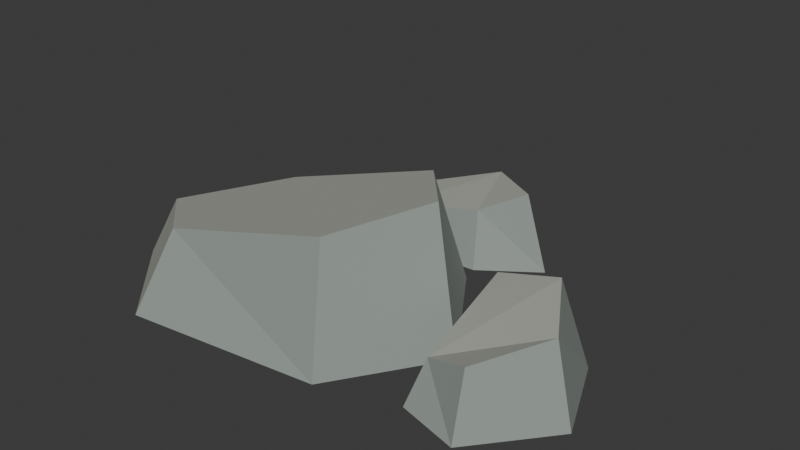 # Source: source.blend  (saved by Blender 4.3.34; exported with 4.5.12 LTS)
import bpy
from mathutils import Matrix  # noqa: F401  (used for matrix-valued properties, if any)

bpy.ops.wm.read_factory_settings(use_empty=True)
scene = bpy.context.scene
scene.name = 'Scene'

# ---- collections
col_collection = bpy.data.collections.new('Collection'); scene.collection.children.link(col_collection)

# ---- materials (node trees are filled in below, after node groups)
mat_rock_base = bpy.data.materials.new('rock-base')
mat_rock_base.diffuse_color = (0.215, 0.245, 0.225, 1.0)
mat_rock_side = bpy.data.materials.new('rock-side')
mat_rock_side.diffuse_color = (0.29, 0.33, 0.3, 1.0)
mat_rock_top = bpy.data.materials.new('rock-top')
mat_rock_top.diffuse_color = (0.4, 0.42, 0.365, 1.0)

# ---- material node trees
mat_rock_base.use_nodes = True; mat_rock_base.node_tree.nodes.clear()
_N = mat_rock_base.node_tree.nodes; _L = mat_rock_base.node_tree.links
n0 = _N.new('ShaderNodeBsdfPrincipled'); n0.name = 'Principled BSDF'; n0.location = (10, 300)
n0.inputs[0].default_value = (0.215, 0.245, 0.225, 1.0)
n0.inputs[2].default_value = 0.92
n1 = _N.new('ShaderNodeOutputMaterial'); n1.name = 'Material Output'; n1.location = (300, 300)
_L.new(n0.outputs[0], n1.inputs[0])
n1.is_active_output = True
mat_rock_side.use_nodes = True; mat_rock_side.node_tree.nodes.clear()
_N = mat_rock_side.node_tree.nodes; _L = mat_rock_side.node_tree.links
n0 = _N.new('ShaderNodeBsdfPrincipled'); n0.name = 'Principled BSDF'; n0.location = (10, 300)
n0.inputs[0].default_value = (0.29, 0.33, 0.3, 1.0)
n0.inputs[2].default_value = 0.92
n1 = _N.new('ShaderNodeOutputMaterial'); n1.name = 'Material Output'; n1.location = (300, 300)
_L.new(n0.outputs[0], n1.inputs[0])
n1.is_active_output = True
mat_rock_top.use_nodes = True; mat_rock_top.node_tree.nodes.clear()
_N = mat_rock_top.node_tree.nodes; _L = mat_rock_top.node_tree.links
n0 = _N.new('ShaderNodeBsdfPrincipled'); n0.name = 'Principled BSDF'; n0.location = (10, 300)
n0.inputs[0].default_value = (0.4, 0.42, 0.365, 1.0)
n0.inputs[2].default_value = 0.92
n1 = _N.new('ShaderNodeOutputMaterial'); n1.name = 'Material Output'; n1.location = (300, 300)
_L.new(n0.outputs[0], n1.inputs[0])
n1.is_active_output = True

# ---- world
world_world = bpy.data.worlds.new('World'); scene.world = world_world
world_world.use_nodes = True; world_world.node_tree.nodes.clear()
_N = world_world.node_tree.nodes; _L = world_world.node_tree.links
n0 = _N.new('ShaderNodeOutputWorld'); n0.name = 'World Output'; n0.location = (300, 300)
n1 = _N.new('ShaderNodeBackground'); n1.name = 'Background'; n1.location = (10, 300)
n1.inputs[0].default_value = (0.05088, 0.05088, 0.05088, 1.0)
_L.new(n1.outputs[0], n0.inputs[0])
n0.is_active_output = True
world_world.color = (0.05088, 0.05088, 0.05088)
world_world.sun_shadow_jitter_overblur = 0.0

# ---- meshes
me_scree_slab = bpy.data.meshes.new('Scree slab')
me_scree_slab.from_pydata([(-0.57, -0.13, 0.0), (-0.36, -0.35, 0.0), (0.13, -0.29, 0.0), (0.3, -0.03, 0.0), (0.11, 0.26, 0.0), (-0.38, 0.22, 0.0), (-0.52, -0.08, 0.14), (-0.31, -0.26, 0.2), (0.1, -0.22, 0.3), (0.23, -0.01, 0.34), (0.06, 0.19, 0.29), (-0.34, 0.15, 0.17)], [], [(2, 1, 5), (11, 8, 10), (1, 6, 0), (2, 7, 1), (3, 8, 2), (3, 10, 9), (4, 11, 10), (5, 6, 11), (0, 5, 1), (5, 4, 2), (4, 3, 2), (11, 6, 7), (7, 8, 11), (8, 9, 10), (1, 7, 6), (2, 8, 7), (3, 9, 8), (3, 4, 10), (4, 5, 11), (5, 0, 6)])
me_scree_slab.polygons.foreach_set('material_index', [0, 2, 2, 1, 1, 1, 1, 1, 0, 0, 0, 2, 2, 2, 2, 1, 1, 1, 1, 1])
me_scree_slab.materials.append(mat_rock_base)
me_scree_slab.materials.append(mat_rock_side)
me_scree_slab.materials.append(mat_rock_top)
me_scree_slab.update()
me_scree_chip = bpy.data.meshes.new('Scree chip')
me_scree_chip.from_pydata([(0.32, -0.23, 0.0), (0.47, -0.27, 0.0), (0.62, -0.09, 0.0), (0.53, 0.12, 0.0), (0.31, 0.13, 0.0), (0.34, -0.18, 0.1), (0.46, -0.22, 0.15), (0.57, -0.08, 0.19), (0.48, 0.07, 0.22), (0.32, 0.08, 0.17)], [], [(2, 1, 0), (8, 5, 7), (1, 5, 0), (2, 6, 1), (3, 7, 2), (3, 9, 8), (4, 5, 9), (0, 4, 3), (3, 2, 0), (9, 5, 8), (5, 6, 7), (1, 6, 5), (2, 7, 6), (3, 8, 7), (3, 4, 9), (4, 0, 5)])
me_scree_chip.polygons.foreach_set('material_index', [0, 2, 1, 1, 1, 1, 1, 0, 0, 2, 2, 1, 1, 1, 1, 1])
me_scree_chip.materials.append(mat_rock_base)
me_scree_chip.materials.append(mat_rock_side)
me_scree_chip.materials.append(mat_rock_top)
me_scree_chip.update()
me_scree_chip_001 = bpy.data.meshes.new('Scree chip.001')
me_scree_chip_001.from_pydata([(-0.2, 0.29, 0.0), (0.1, 0.3, 0.0), (0.24, 0.4, 0.0), (0.04, 0.58, 0.0), (-0.24, 0.48, 0.0), (-0.17, 0.32, 0.08), (0.08, 0.34, 0.14), (0.18, 0.4, 0.19), (0.02, 0.52, 0.16), (-0.2, 0.45, 0.09)], [], [(3, 1, 0), (6, 7, 8), (1, 5, 0), (2, 6, 1), (2, 8, 7), (3, 9, 8), (0, 9, 4), (0, 4, 3), (3, 2, 1), (9, 5, 8), (5, 6, 8), (1, 6, 5), (2, 7, 6), (2, 3, 8), (3, 4, 9), (0, 5, 9)])
me_scree_chip_001.polygons.foreach_set('material_index', [0, 2, 1, 1, 1, 1, 1, 0, 0, 2, 2, 1, 1, 1, 1, 1])
me_scree_chip_001.materials.append(mat_rock_base)
me_scree_chip_001.materials.append(mat_rock_side)
me_scree_chip_001.materials.append(mat_rock_top)
me_scree_chip_001.update()

# ---- objects
ob_scree_slab = bpy.data.objects.new('Scree slab', me_scree_slab)
ob_scree_chip = bpy.data.objects.new('Scree chip', me_scree_chip)
ob_scree_chip_001 = bpy.data.objects.new('Scree chip.001', me_scree_chip_001)

# ---- transforms, parenting, visibility, modifiers, constraints
ob_scree_slab.location = (0.0, 0.0, 0.0)
ob_scree_chip.location = (0.0, 0.0, 0.0)
ob_scree_chip_001.location = (0.0, 0.0, 0.0)

# ---- collection membership
scene.collection.objects.link(ob_scree_slab)
scene.collection.objects.link(ob_scree_chip)
scene.collection.objects.link(ob_scree_chip_001)

# ---- scene / render settings (as saved in the file)
scene.frame_start = 1; scene.frame_end = 250; scene.frame_set(1)
scene.render.engine = 'BLENDER_EEVEE_NEXT'
bpy.context.view_layer.update()

# ---- added for rendering (the .blend has no active camera and no usable light): camera, sun
cam_auto = bpy.data.cameras.new('AutoCamera')
cam_auto.lens = 50.0
cam_auto.sensor_width = 36.0
cam_auto.clip_end = 1000.0
ob_auto_camera = bpy.data.objects.new('AutoCamera', cam_auto)
scene.collection.objects.link(ob_auto_camera)
ob_auto_camera.location = (1.45734, -1.6038, 1.31587)
ob_auto_camera.rotation_euler = (1.09748, -7.21219e-08, 0.694738)
scene.camera = ob_auto_camera
light_auto_sun = bpy.data.lights.new('AutoSun', 'SUN')
light_auto_sun.energy = 3.0
light_auto_sun.angle = 0.0523599
ob_auto_sun = bpy.data.objects.new('AutoSun', light_auto_sun)
scene.collection.objects.link(ob_auto_sun)
ob_auto_sun.rotation_euler = (0.872665, 0.174533, 0.523599)
bpy.context.view_layer.update()
